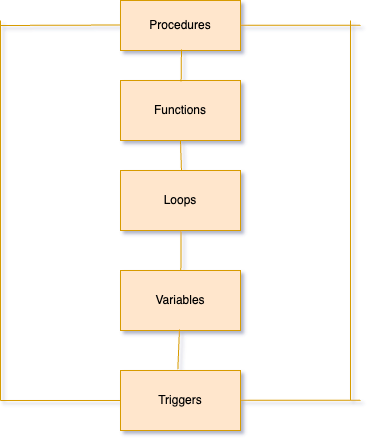

The diagram above was exported from draw.io. Its source (the exported page's mxGraphModel, read from the mxfile embedded in the PNG):
<mxGraphModel dx="2460" dy="1390" grid="1" gridSize="10" guides="1" tooltips="1" connect="0" arrows="0" fold="1" page="1" pageScale="1" pageWidth="1169" pageHeight="827" background="none" math="0" shadow="0">
  <root>
    <mxCell id="0" />
    <mxCell id="1" parent="0" />
    <mxCell id="07-9oum_Vks3TKUQZJh3-516" value="Procedures" style="rounded=0;whiteSpace=wrap;html=1;fillColor=#ffe6cc;strokeColor=#d79b00;" vertex="1" parent="1">
      <mxGeometry x="510" y="170" width="120" height="50" as="geometry" />
    </mxCell>
    <mxCell id="07-9oum_Vks3TKUQZJh3-517" value="Functions" style="rounded=0;whiteSpace=wrap;html=1;fillColor=#ffe6cc;strokeColor=#d79b00;" vertex="1" parent="1">
      <mxGeometry x="510" y="250" width="120" height="60" as="geometry" />
    </mxCell>
    <mxCell id="07-9oum_Vks3TKUQZJh3-518" value="" style="endArrow=none;html=1;rounded=0;entryX=0.508;entryY=0.98;entryDx=0;entryDy=0;entryPerimeter=0;exitX=0.505;exitY=0.018;exitDx=0;exitDy=0;exitPerimeter=0;fillColor=#ffe6cc;strokeColor=#d79b00;" edge="1" parent="1" source="07-9oum_Vks3TKUQZJh3-517" target="07-9oum_Vks3TKUQZJh3-516">
      <mxGeometry width="50" height="50" relative="1" as="geometry">
        <mxPoint x="571" y="280" as="sourcePoint" />
        <mxPoint x="620" y="290" as="targetPoint" />
      </mxGeometry>
    </mxCell>
    <mxCell id="07-9oum_Vks3TKUQZJh3-519" value="Loops" style="rounded=0;whiteSpace=wrap;html=1;fillColor=#ffe6cc;strokeColor=#d79b00;" vertex="1" parent="1">
      <mxGeometry x="510" y="340" width="120" height="60" as="geometry" />
    </mxCell>
    <mxCell id="07-9oum_Vks3TKUQZJh3-520" value="Variables" style="rounded=0;whiteSpace=wrap;html=1;fillColor=#ffe6cc;strokeColor=#d79b00;" vertex="1" parent="1">
      <mxGeometry x="510" y="440" width="120" height="60" as="geometry" />
    </mxCell>
    <mxCell id="07-9oum_Vks3TKUQZJh3-521" value="Triggers" style="rounded=0;whiteSpace=wrap;html=1;fillColor=#ffe6cc;strokeColor=#d79b00;" vertex="1" parent="1">
      <mxGeometry x="510" y="540" width="120" height="60" as="geometry" />
    </mxCell>
    <mxCell id="07-9oum_Vks3TKUQZJh3-522" value="" style="endArrow=none;html=1;rounded=0;exitX=0.508;exitY=0.002;exitDx=0;exitDy=0;exitPerimeter=0;fillColor=#ffe6cc;strokeColor=#d79b00;" edge="1" parent="1" source="07-9oum_Vks3TKUQZJh3-519">
      <mxGeometry width="50" height="50" relative="1" as="geometry">
        <mxPoint x="520" y="360" as="sourcePoint" />
        <mxPoint x="570" y="310" as="targetPoint" />
      </mxGeometry>
    </mxCell>
    <mxCell id="07-9oum_Vks3TKUQZJh3-523" value="" style="endArrow=none;html=1;rounded=0;entryX=0.505;entryY=1.012;entryDx=0;entryDy=0;entryPerimeter=0;exitX=0.503;exitY=-0.004;exitDx=0;exitDy=0;exitPerimeter=0;fillColor=#ffe6cc;strokeColor=#d79b00;" edge="1" parent="1" source="07-9oum_Vks3TKUQZJh3-520" target="07-9oum_Vks3TKUQZJh3-519">
      <mxGeometry width="50" height="50" relative="1" as="geometry">
        <mxPoint x="570" y="438" as="sourcePoint" />
        <mxPoint x="580" y="410" as="targetPoint" />
      </mxGeometry>
    </mxCell>
    <mxCell id="07-9oum_Vks3TKUQZJh3-524" value="" style="endArrow=none;html=1;rounded=0;entryX=0.491;entryY=0.982;entryDx=0;entryDy=0;entryPerimeter=0;exitX=0.478;exitY=-0.022;exitDx=0;exitDy=0;exitPerimeter=0;fillColor=#ffe6cc;strokeColor=#d79b00;" edge="1" parent="1" source="07-9oum_Vks3TKUQZJh3-521" target="07-9oum_Vks3TKUQZJh3-520">
      <mxGeometry width="50" height="50" relative="1" as="geometry">
        <mxPoint x="560" y="570" as="sourcePoint" />
        <mxPoint x="610" y="520" as="targetPoint" />
      </mxGeometry>
    </mxCell>
    <mxCell id="07-9oum_Vks3TKUQZJh3-527" value="" style="endArrow=none;html=1;rounded=0;entryX=0.003;entryY=0.49;entryDx=0;entryDy=0;entryPerimeter=0;fillColor=#ffe6cc;strokeColor=#d79b00;" edge="1" parent="1" target="07-9oum_Vks3TKUQZJh3-516">
      <mxGeometry width="50" height="50" relative="1" as="geometry">
        <mxPoint x="390" y="195" as="sourcePoint" />
        <mxPoint x="440" y="190" as="targetPoint" />
      </mxGeometry>
    </mxCell>
    <mxCell id="07-9oum_Vks3TKUQZJh3-528" value="" style="endArrow=none;html=1;rounded=0;fillColor=#ffe6cc;strokeColor=#d79b00;" edge="1" parent="1">
      <mxGeometry width="50" height="50" relative="1" as="geometry">
        <mxPoint x="390" y="570" as="sourcePoint" />
        <mxPoint x="390" y="190" as="targetPoint" />
      </mxGeometry>
    </mxCell>
    <mxCell id="07-9oum_Vks3TKUQZJh3-529" value="" style="endArrow=none;html=1;rounded=0;fillColor=#ffe6cc;strokeColor=#d79b00;" edge="1" parent="1">
      <mxGeometry width="50" height="50" relative="1" as="geometry">
        <mxPoint x="390" y="570" as="sourcePoint" />
        <mxPoint x="510" y="570" as="targetPoint" />
      </mxGeometry>
    </mxCell>
    <mxCell id="07-9oum_Vks3TKUQZJh3-530" value="" style="endArrow=none;html=1;rounded=0;entryX=0.003;entryY=0.49;entryDx=0;entryDy=0;entryPerimeter=0;fillColor=#ffe6cc;strokeColor=#d79b00;" edge="1" parent="1">
      <mxGeometry width="50" height="50" relative="1" as="geometry">
        <mxPoint x="630" y="194.64" as="sourcePoint" />
        <mxPoint x="750" y="194.64" as="targetPoint" />
      </mxGeometry>
    </mxCell>
    <mxCell id="07-9oum_Vks3TKUQZJh3-531" value="" style="endArrow=none;html=1;rounded=0;fillColor=#ffe6cc;strokeColor=#d79b00;" edge="1" parent="1">
      <mxGeometry width="50" height="50" relative="1" as="geometry">
        <mxPoint x="740" y="570" as="sourcePoint" />
        <mxPoint x="740" y="190" as="targetPoint" />
      </mxGeometry>
    </mxCell>
    <mxCell id="07-9oum_Vks3TKUQZJh3-532" value="" style="endArrow=none;html=1;rounded=0;fillColor=#ffe6cc;strokeColor=#d79b00;" edge="1" parent="1">
      <mxGeometry width="50" height="50" relative="1" as="geometry">
        <mxPoint x="630" y="569.64" as="sourcePoint" />
        <mxPoint x="750" y="569.64" as="targetPoint" />
      </mxGeometry>
    </mxCell>
  </root>
</mxGraphModel>